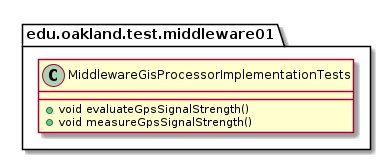

The diagram above was rendered by PlantUML. Its source (embedded in the PNG):
@startuml MiddlewareGisProcessorImplementationTests

package edu.oakland.test.middleware01 {
  class MiddlewareGisProcessorImplementationTests {
    + void evaluateGpsSignalStrength()
    + void measureGpsSignalStrength()
  }
}

@enduml